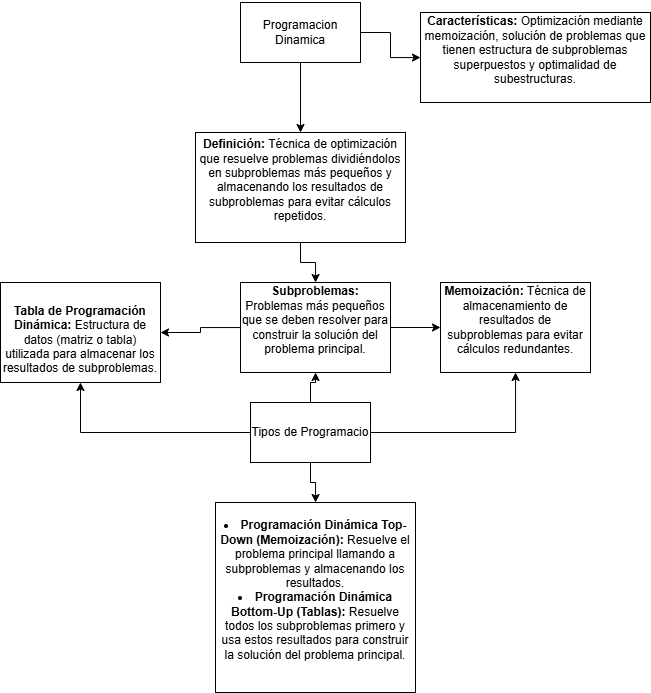

The diagram above was exported from draw.io. Its source (the exported page's mxGraphModel, read from the mxfile embedded in the PNG):
<mxGraphModel dx="1216" dy="684" grid="1" gridSize="10" guides="1" tooltips="1" connect="1" arrows="1" fold="1" page="1" pageScale="1" pageWidth="850" pageHeight="1100" math="0" shadow="0">
  <root>
    <mxCell id="0" />
    <mxCell id="1" parent="0" />
    <mxCell id="F3Cff-DGp-AK3-nPfUxs-3" value="" style="edgeStyle=orthogonalEdgeStyle;rounded=0;orthogonalLoop=1;jettySize=auto;html=1;" edge="1" parent="1" source="F3Cff-DGp-AK3-nPfUxs-1" target="F3Cff-DGp-AK3-nPfUxs-2">
      <mxGeometry relative="1" as="geometry" />
    </mxCell>
    <mxCell id="F3Cff-DGp-AK3-nPfUxs-5" value="" style="edgeStyle=orthogonalEdgeStyle;rounded=0;orthogonalLoop=1;jettySize=auto;html=1;" edge="1" parent="1" source="F3Cff-DGp-AK3-nPfUxs-1" target="F3Cff-DGp-AK3-nPfUxs-4">
      <mxGeometry relative="1" as="geometry" />
    </mxCell>
    <mxCell id="F3Cff-DGp-AK3-nPfUxs-1" value="Programacion Dinamica" style="rounded=0;whiteSpace=wrap;html=1;" vertex="1" parent="1">
      <mxGeometry x="330" y="70" width="120" height="60" as="geometry" />
    </mxCell>
    <mxCell id="F3Cff-DGp-AK3-nPfUxs-7" value="" style="edgeStyle=orthogonalEdgeStyle;rounded=0;orthogonalLoop=1;jettySize=auto;html=1;" edge="1" parent="1" source="F3Cff-DGp-AK3-nPfUxs-2" target="F3Cff-DGp-AK3-nPfUxs-6">
      <mxGeometry relative="1" as="geometry" />
    </mxCell>
    <mxCell id="F3Cff-DGp-AK3-nPfUxs-2" value="&#10;&lt;strong&gt;Definición:&lt;/strong&gt; Técnica de optimización que resuelve problemas dividiéndolos en subproblemas más pequeños y almacenando los resultados de subproblemas para evitar cálculos repetidos.&#10;&#10;" style="whiteSpace=wrap;html=1;rounded=0;" vertex="1" parent="1">
      <mxGeometry x="285" y="200" width="210" height="110" as="geometry" />
    </mxCell>
    <mxCell id="F3Cff-DGp-AK3-nPfUxs-4" value="&#10;&lt;strong&gt;Características:&lt;/strong&gt; Optimización mediante memoización, solución de problemas que tienen estructura de subproblemas superpuestos y optimalidad de subestructuras.&#10;&#10;" style="rounded=0;whiteSpace=wrap;html=1;" vertex="1" parent="1">
      <mxGeometry x="510" y="80" width="230" height="90" as="geometry" />
    </mxCell>
    <mxCell id="F3Cff-DGp-AK3-nPfUxs-9" value="" style="edgeStyle=orthogonalEdgeStyle;rounded=0;orthogonalLoop=1;jettySize=auto;html=1;" edge="1" parent="1" source="F3Cff-DGp-AK3-nPfUxs-6" target="F3Cff-DGp-AK3-nPfUxs-8">
      <mxGeometry relative="1" as="geometry" />
    </mxCell>
    <mxCell id="F3Cff-DGp-AK3-nPfUxs-11" value="" style="edgeStyle=orthogonalEdgeStyle;rounded=0;orthogonalLoop=1;jettySize=auto;html=1;" edge="1" parent="1" source="F3Cff-DGp-AK3-nPfUxs-6" target="F3Cff-DGp-AK3-nPfUxs-10">
      <mxGeometry relative="1" as="geometry" />
    </mxCell>
    <mxCell id="F3Cff-DGp-AK3-nPfUxs-6" value="&#10;&lt;strong&gt;Subproblemas:&lt;/strong&gt; Problemas más pequeños que se deben resolver para construir la solución del problema principal.&#10;&#10;" style="whiteSpace=wrap;html=1;rounded=0;" vertex="1" parent="1">
      <mxGeometry x="330" y="350" width="150" height="90" as="geometry" />
    </mxCell>
    <mxCell id="F3Cff-DGp-AK3-nPfUxs-8" value="&#10;&lt;strong&gt;Memoización:&lt;/strong&gt; Técnica de almacenamiento de resultados de subproblemas para evitar cálculos redundantes.&#10;&#10;" style="whiteSpace=wrap;html=1;rounded=0;" vertex="1" parent="1">
      <mxGeometry x="530" y="350" width="150" height="90" as="geometry" />
    </mxCell>
    <mxCell id="F3Cff-DGp-AK3-nPfUxs-10" value="&lt;br&gt;&lt;strong&gt;Tabla de Programación Dinámica:&lt;/strong&gt; Estructura de datos (matriz o tabla) utilizada para almacenar los resultados de subproblemas." style="whiteSpace=wrap;html=1;rounded=0;" vertex="1" parent="1">
      <mxGeometry x="90" y="350" width="160" height="100" as="geometry" />
    </mxCell>
    <mxCell id="F3Cff-DGp-AK3-nPfUxs-13" value="" style="edgeStyle=orthogonalEdgeStyle;rounded=0;orthogonalLoop=1;jettySize=auto;html=1;" edge="1" parent="1" source="F3Cff-DGp-AK3-nPfUxs-12" target="F3Cff-DGp-AK3-nPfUxs-6">
      <mxGeometry relative="1" as="geometry" />
    </mxCell>
    <mxCell id="F3Cff-DGp-AK3-nPfUxs-15" value="" style="edgeStyle=orthogonalEdgeStyle;rounded=0;orthogonalLoop=1;jettySize=auto;html=1;" edge="1" parent="1" source="F3Cff-DGp-AK3-nPfUxs-12" target="F3Cff-DGp-AK3-nPfUxs-10">
      <mxGeometry relative="1" as="geometry" />
    </mxCell>
    <mxCell id="F3Cff-DGp-AK3-nPfUxs-16" value="" style="edgeStyle=orthogonalEdgeStyle;rounded=0;orthogonalLoop=1;jettySize=auto;html=1;" edge="1" parent="1" source="F3Cff-DGp-AK3-nPfUxs-12" target="F3Cff-DGp-AK3-nPfUxs-8">
      <mxGeometry relative="1" as="geometry" />
    </mxCell>
    <mxCell id="F3Cff-DGp-AK3-nPfUxs-18" value="" style="edgeStyle=orthogonalEdgeStyle;rounded=0;orthogonalLoop=1;jettySize=auto;html=1;" edge="1" parent="1" source="F3Cff-DGp-AK3-nPfUxs-12" target="F3Cff-DGp-AK3-nPfUxs-17">
      <mxGeometry relative="1" as="geometry" />
    </mxCell>
    <mxCell id="F3Cff-DGp-AK3-nPfUxs-12" value="Tipos de Programacio" style="rounded=0;whiteSpace=wrap;html=1;" vertex="1" parent="1">
      <mxGeometry x="340" y="470" width="120" height="60" as="geometry" />
    </mxCell>
    <mxCell id="F3Cff-DGp-AK3-nPfUxs-17" value="&#10;&lt;li&gt;&lt;strong&gt;Programación Dinámica Top-Down (Memoización):&lt;/strong&gt; Resuelve el problema principal llamando a subproblemas y almacenando los resultados.&lt;/li&gt;&lt;li&gt;&lt;strong&gt;Programación Dinámica Bottom-Up (Tablas):&lt;/strong&gt; Resuelve todos los subproblemas primero y usa estos resultados para construir la solución del problema principal.&lt;/li&gt;&#10;&#10;" style="whiteSpace=wrap;html=1;rounded=0;" vertex="1" parent="1">
      <mxGeometry x="305" y="570" width="200" height="190" as="geometry" />
    </mxCell>
  </root>
</mxGraphModel>